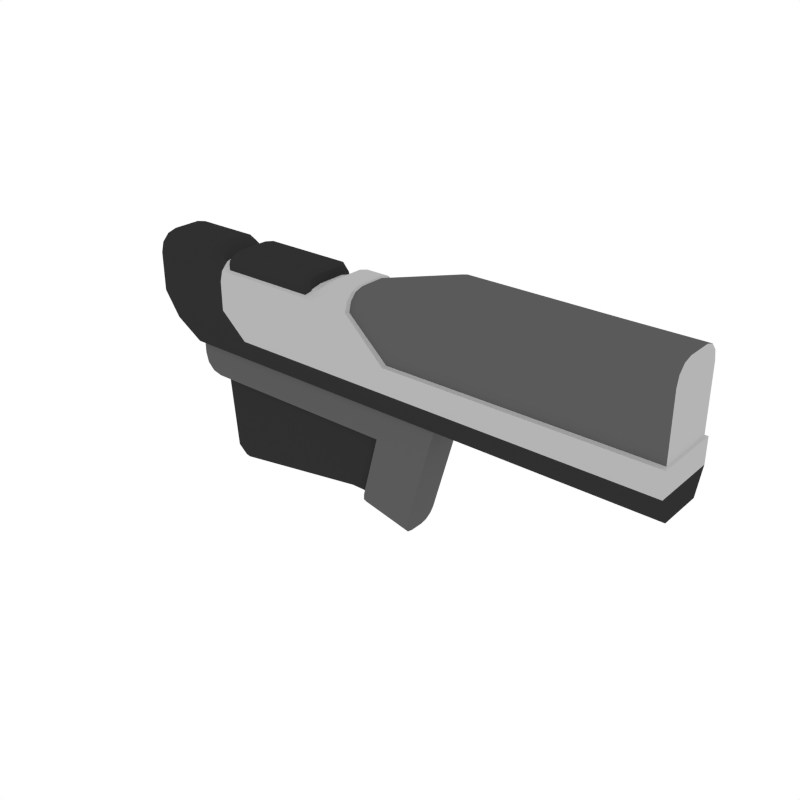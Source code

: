 # Source: Body_Sniper_3.blend  (saved by Blender 2.79.0; exported with 4.5.12 LTS)
import bpy
from mathutils import Matrix  # noqa: F401  (used for matrix-valued properties, if any)

bpy.ops.wm.read_factory_settings(use_empty=True)
scene = bpy.context.scene
scene.name = 'Scene'

# ---- collections
col_collection_1 = bpy.data.collections.new('Collection 1'); scene.collection.children.link(col_collection_1)

# ---- materials (node trees are filled in below, after node groups)
mat_black = bpy.data.materials.new('Black')
mat_black.alpha_threshold = 0.0
mat_black.diffuse_color = (0.0291, 0.0291, 0.0291, 1.0)
mat_black.roughness = 0.5
mat_grey = bpy.data.materials.new('Grey')
mat_grey.alpha_threshold = 0.0
mat_grey.diffuse_color = (0.1025, 0.1025, 0.1025, 1.0)
mat_grey.roughness = 0.5
mat_white = bpy.data.materials.new('White')
mat_white.alpha_threshold = 0.0
mat_white.diffuse_color = (0.4575, 0.4575, 0.4575, 1.0)
mat_white.roughness = 0.5
mat_main = bpy.data.materials.new('Main')
mat_main.alpha_threshold = 0.0
mat_main.diffuse_color = (0.6152, 0.2113, 0.02862, 1.0)
mat_main.roughness = 0.5

# ---- node groups
ng_auto_smooth = bpy.data.node_groups.new('Auto Smooth', 'GeometryNodeTree')
_s = ng_auto_smooth.interface.new_socket(name='Geometry', in_out='OUTPUT', socket_type='NodeSocketGeometry')
_s = ng_auto_smooth.interface.new_socket(name='Geometry', in_out='INPUT', socket_type='NodeSocketGeometry')
_s = ng_auto_smooth.interface.new_socket(name='Angle', in_out='INPUT', socket_type='NodeSocketFloat')
_s.subtype = 'ANGLE'
_s.min_value = 0.0
_s.max_value = 3.142
ng_auto_smooth.is_modifier = True
_N = ng_auto_smooth.nodes; _L = ng_auto_smooth.links
n0 = _N.new('NodeGroupOutput'); n0.name = 'Group Output'; n0.location = (480, -100)
n1 = _N.new('NodeGroupInput'); n1.name = 'Group Input'; n1.location = (-420, -300)
n2 = _N.new('NodeGroupInput'); n2.name = 'Group Input.001'; n2.location = (-60, -100)
n3 = _N.new('GeometryNodeSetShadeSmooth'); n3.name = 'Set Shade Smooth'; n3.location = (120, -100)
n3.domain = 'EDGE'
n4 = _N.new('GeometryNodeSetShadeSmooth'); n4.name = 'Set Shade Smooth.001'; n4.location = (300, -100)
n5 = _N.new('GeometryNodeInputMeshEdgeAngle'); n5.name = 'Edge Angle'; n5.location = (-420, -220)
n6 = _N.new('GeometryNodeInputEdgeSmooth'); n6.name = 'Is Edge Smooth'; n6.location = (-60, -160)
n7 = _N.new('GeometryNodeInputShadeSmooth'); n7.name = 'Is Face Smooth'; n7.location = (-240, -340)
n8 = _N.new('FunctionNodeBooleanMath'); n8.name = 'Boolean Math'; n8.location = (-60, -220)
n9 = _N.new('FunctionNodeCompare'); n9.name = 'Compare'; n9.location = (-240, -180)
n9.operation = 'LESS_EQUAL'
_L.new(n5.outputs[0], n9.inputs[0])
_L.new(n4.outputs[0], n0.inputs[0])
_L.new(n1.outputs[1], n9.inputs[1])
_L.new(n9.outputs[0], n8.inputs[0])
_L.new(n7.outputs[0], n8.inputs[1])
_L.new(n2.outputs[0], n3.inputs[0])
_L.new(n6.outputs[0], n3.inputs[1])
_L.new(n3.outputs[0], n4.inputs[0])
_L.new(n8.outputs[0], n3.inputs[2])
n0.is_active_output = True

# ---- material node trees

# ---- world
world_world = bpy.data.worlds.new('World'); scene.world = world_world
world_world.color = (1.0, 1.0, 1.0)
world_world.use_sun_shadow = False
world_world.sun_shadow_jitter_overblur = 0.0
world_world.cycles.sampling_method = 'NONE'
world_world.cycles.sample_map_resolution = 256

# ---- meshes
me_cube_001 = bpy.data.meshes.new('Cube.001')
me_cube_001.from_pydata([(-0.1318, -0.018, 0.08493), (-0.1346, -0.03563, 0.0726), (-0.01966, -0.03563, 0.0726), (-0.1428, -0.018, 0.0726), (-0.01146, -0.018, 0.0726), (-0.07711, -0.03563, 0.0726), (-0.0224, -0.018, 0.08493), (-0.07711, -0.018, 0.08493), (-0.1318, 0.01727, 0.08493), (-0.1346, 0.03491, 0.0726), (-0.01966, 0.03491, 0.0726), (-0.1428, 0.01727, 0.0726), (-0.01146, 0.01727, 0.0726), (-0.07711, 0.03491, 0.0726), (-0.0224, 0.01727, 0.08493), (-0.07711, 0.01727, 0.08493), (-0.1385, -0.018, 0.08185), (-0.0224, -0.0003627, 0.08493), (-0.02171, -0.03122, 0.08185), (-0.01576, -0.018, 0.08185), (-0.1459, -0.018, 0.06028), (-0.1318, -0.0003627, 0.08493), (-0.01692, -0.03563, 0.06028), (-0.008333, -0.018, 0.06028), (-0.01351, -0.03122, 0.0726), (-0.1407, -0.03122, 0.0726), (-0.1428, -0.0003627, 0.0726), (-0.01146, -0.0003627, 0.0726), (-0.07711, -0.0003627, 0.08493), (-0.1325, -0.03122, 0.08185), (-0.07711, -0.03122, 0.08185), (-0.1373, -0.03563, 0.06028), (-0.07711, -0.03563, 0.06028), (-0.1161, -0.03563, 0.0726), (-0.03812, -0.03563, 0.0726), (-0.03998, -0.018, 0.08493), (-0.1143, -0.018, 0.08493), (-0.1385, 0.01727, 0.08185), (-0.02171, 0.0305, 0.08185), (-0.01576, 0.01727, 0.08185), (-0.1459, 0.01727, 0.06028), (-0.01692, 0.03491, 0.06028), (-0.008333, 0.01727, 0.06028), (-0.01351, 0.0305, 0.0726), (-0.1407, 0.0305, 0.0726), (-0.1325, 0.0305, 0.08185), (-0.07711, 0.0305, 0.08185), (-0.1373, 0.03491, 0.06028), (-0.07711, 0.03491, 0.06028), (-0.1161, 0.03491, 0.0726), (-0.03812, 0.03491, 0.0726), (-0.03998, 0.01727, 0.08493), (-0.1143, 0.01727, 0.08493), (-0.1375, -0.0278, 0.07945), (-0.01672, -0.0278, 0.07945), (-0.1438, -0.03122, 0.06028), (-0.01048, -0.03122, 0.06028), (-0.1147, -0.03122, 0.08185), (-0.03951, -0.03122, 0.08185), (-0.118, -0.03563, 0.06028), (-0.03626, -0.03563, 0.06028), (-0.1375, 0.02707, 0.07945), (-0.1385, -0.0003627, 0.08185), (-0.01576, -0.0003627, 0.08185), (-0.01672, 0.02707, 0.07945), (-0.1438, 0.0305, 0.06028), (-0.1459, -0.0003627, 0.06028), (-0.008333, -0.0003627, 0.06028), (-0.01048, 0.0305, 0.06028), (-0.1143, -0.0003627, 0.08493), (-0.03998, -0.0003627, 0.08493), (-0.1147, 0.0305, 0.08185), (-0.03951, 0.0305, 0.08185), (-0.118, 0.03491, 0.06028), (-0.03626, 0.03491, 0.06028), (0.3302, 0.02692, -0.04755), (0.3302, -0.0294, -0.04755), (-0.209, 0.02692, -0.04755), (-0.209, -0.0294, -0.04755), (-0.2497, -0.04144, 0.01292), (-0.2497, 0.04072, 0.01292), (0.3302, -0.04144, 0.01292), (0.3302, 0.04072, 0.01292), (0.4224, 0.02692, -0.04755), (0.4224, -0.0294, -0.04755), (0.4224, -0.04144, 0.01292), (0.4224, 0.04072, 0.01292), (-0.2497, 0.0169, 0.08529), (-0.2497, 0.04072, 0.061), (-0.2497, 0.02881, 0.08203), (-0.2497, 0.03753, 0.07314), (-0.2497, -0.04144, 0.061), (-0.2497, -0.01763, 0.08529), (-0.2497, -0.03825, 0.07314), (-0.2497, -0.02954, 0.08203), (0.1523, -0.0294, -0.04755), (0.1523, 0.02692, -0.04755), (0.1523, 0.04072, 0.01292), (0.1523, -0.04144, 0.01292), (0.09642, -0.04144, 0.01292), (0.04568, -0.03825, 0.07314), (0.04568, -0.02954, 0.08203), (0.04568, -0.01763, 0.08529), (0.04568, 0.02881, 0.08203), (0.04568, 0.03753, 0.07314), (0.04568, 0.04072, 0.061), (0.09642, -0.0294, -0.04755), (0.09642, 0.02692, -0.04755), (0.09642, 0.04072, 0.01292), (0.04568, -0.04144, 0.061), (0.04568, 0.0169, 0.08529), (-0.1698, -0.04144, 0.01292), (-0.1698, -0.03825, 0.07314), (-0.1698, -0.02954, 0.08203), (-0.1698, -0.01763, 0.08529), (-0.1698, 0.02881, 0.08203), (-0.1698, 0.03753, 0.07314), (-0.1698, 0.04072, 0.061), (-0.1698, -0.0294, -0.04755), (-0.1698, 0.02692, -0.04755), (-0.1698, 0.04072, 0.01292), (-0.1698, -0.04144, 0.061), (-0.1698, 0.0169, 0.08529), (0.0154, -0.0294, -0.04755), (0.0154, 0.02692, -0.04755), (0.0154, 0.04072, 0.01292), (0.0154, -0.04144, 0.061), (0.0154, 0.0169, 0.08529), (0.0154, -0.04144, 0.01292), (0.0154, -0.03825, 0.07314), (0.0154, -0.02954, 0.08203), (0.0154, -0.01763, 0.08529), (0.0154, 0.02881, 0.08203), (0.0154, 0.03753, 0.07314), (0.0154, 0.04072, 0.061), (-0.00702, -0.04144, 0.01292), (-0.1474, -0.04144, 0.01292), (-0.00702, -0.03825, 0.06069), (-0.1474, -0.03825, 0.06069), (-0.00702, -0.02954, 0.06958), (-0.1474, -0.02954, 0.06958), (-0.00702, -0.01763, 0.07283), (-0.1474, -0.01763, 0.07283), (-0.00702, 0.02881, 0.06958), (-0.1474, 0.02881, 0.06958), (-0.00702, 0.03753, 0.06069), (-0.1474, 0.03753, 0.06069), (-0.00702, 0.04072, 0.04855), (-0.1474, 0.04072, 0.04855), (-0.1135, -0.0294, -0.04755), (-0.00702, -0.0294, -0.04755), (-0.1135, 0.02692, -0.04755), (-0.00702, 0.02692, -0.04755), (-0.1474, 0.04072, 0.01292), (-0.00702, 0.04072, 0.01292), (-0.1474, -0.04144, 0.04855), (-0.00702, -0.04144, 0.04855), (-0.1474, 0.0169, 0.07283), (-0.00702, 0.0169, 0.07283), (0.1536, 0.0363, 0.01464), (0.3301, 0.0363, 0.01464), (0.3301, -0.03703, 0.01464), (0.4202, -0.03703, 0.01464), (0.4202, 0.0363, 0.01464), (0.1536, -0.03703, 0.09043), (0.3301, -0.03703, 0.09043), (0.3301, -0.03418, 0.1021), (0.3301, -0.0264, 0.1106), (0.3301, -0.01577, 0.1137), (0.1536, 0.01505, 0.1137), (0.3301, 0.01505, 0.1137), (0.3301, 0.02567, 0.1106), (0.3301, 0.03345, 0.1021), (0.3301, 0.0363, 0.09043), (0.4202, -0.0264, 0.1111), (0.4202, -0.01577, 0.1143), (0.4202, -0.03418, 0.1026), (0.4202, -0.03703, 0.09096), (0.4202, 0.03345, 0.1026), (0.4202, 0.0363, 0.09096), (0.4202, 0.02567, 0.1111), (0.4202, 0.01505, 0.1143), (0.09821, 0.0363, 0.01464), (0.1536, -0.03703, 0.01464), (0.04789, -0.03703, 0.06078), (0.1536, -0.03418, 0.1021), (0.1536, -0.0264, 0.1106), (0.1536, -0.01577, 0.1137), (0.04789, 0.01505, 0.08408), (0.1536, 0.02567, 0.1106), (0.1536, 0.03345, 0.1021), (0.1536, 0.0363, 0.09043), (0.09821, -0.03703, 0.01464), (0.04789, -0.03418, 0.07243), (0.04789, -0.0264, 0.08096), (0.04789, -0.01577, 0.08408), (0.04789, 0.02567, 0.08096), (0.04789, 0.03345, 0.07243), (0.04789, 0.0363, 0.06078), (-0.2293, 0.04072, -0.01731), (-0.2293, -0.04144, -0.01731), (0.3302, -0.04144, -0.01731), (0.3302, 0.04072, -0.01731), (0.4224, -0.04144, -0.01731), (0.4224, 0.04072, -0.01731), (0.1523, -0.04144, -0.01731), (0.1523, 0.04072, -0.01731), (0.09642, -0.04144, -0.01731), (0.09642, 0.04072, -0.01731), (-0.1698, -0.04144, -0.01731), (-0.1698, 0.04072, -0.01731), (0.0154, 0.04072, -0.01731), (0.0154, -0.04144, -0.01731), (-0.1135, -0.04144, -0.01731), (-0.00702, -0.04144, -0.01731), (-0.00702, 0.04072, -0.01731), (-0.1135, 0.04072, -0.01731), (0.08526, 0.02373, -0.03592), (0.1564, -0.02445, -0.03592), (0.1564, 0.02373, -0.03592), (0.01266, 0.01893, -0.07117), (0.01266, -0.01965, -0.07117), (0.08481, 0.01893, -0.07117), (0.08481, -0.01965, -0.07117), (0.08526, -0.02445, -0.03592), (0.07289, -0.02445, -0.08757), (0.1418, 0.02373, -0.08757), (0.1418, -0.02445, -0.08757), (0.07289, 0.02373, -0.08757), (-0.2047, 0.02373, -0.03592), (-0.2047, -0.02445, -0.03592), (-0.2047, -0.02445, -0.06361), (-0.1807, -0.02445, -0.08757), (-0.2015, -0.02445, -0.07559), (-0.1927, -0.02445, -0.08436), (-0.1807, 0.02373, -0.08757), (-0.2047, 0.02373, -0.06361), (-0.1927, 0.02373, -0.08436), (-0.2015, 0.02373, -0.07559), (0.05286, 0.02373, -0.166), (0.04829, 0.008091, -0.184), (0.05057, 0.02163, -0.175), (0.0489, 0.01591, -0.1816), (-0.1829, -0.001166, -0.07117), (-0.1644, -0.01965, -0.07117), (-0.1804, -0.01041, -0.07117), (-0.1736, -0.01717, -0.07117), (-0.1644, 0.01893, -0.07117), (-0.1829, 0.0004411, -0.07117), (-0.1736, 0.01645, -0.07117), (-0.1804, 0.009683, -0.07117), (0.1109, 0.008091, -0.1986), (0.1158, 0.02373, -0.1808), (0.1115, 0.01591, -0.1963), (0.1133, 0.02163, -0.1897), (0.1158, -0.02445, -0.1808), (0.1109, -0.008817, -0.1986), (0.1133, -0.02236, -0.1897), (0.1115, -0.01663, -0.1963), (0.02305, 0.0004411, -0.1746), (0.0212, 0.01893, -0.1562), (0.0228, 0.009683, -0.1721), (0.02212, 0.01645, -0.1654), (0.0212, -0.01965, -0.1562), (0.02305, -0.001166, -0.1746), (0.02212, -0.01717, -0.1654), (0.0228, -0.01041, -0.1721), (0.06526, -0.01965, -0.1562), (0.06101, -0.001166, -0.1746), (0.06314, -0.01717, -0.1654), (0.06158, -0.01041, -0.1721), (0.06101, 0.0004411, -0.1746), (0.06526, 0.01893, -0.1562), (0.06158, 0.009683, -0.1721), (0.06314, 0.01645, -0.1654), (-0.1548, -0.01965, -0.1771), (-0.1725, -0.001166, -0.1861), (-0.1637, -0.01717, -0.1816), (-0.1702, -0.01041, -0.1849), (-0.149, -0.01965, -0.1821), (-0.1547, -0.001166, -0.2017), (-0.1519, -0.01717, -0.1919), (-0.1539, -0.01041, -0.1991), (-0.149, 0.01893, -0.1821), (-0.1547, 0.0004411, -0.2017), (-0.1519, 0.01645, -0.1919), (-0.1539, 0.009683, -0.1991), (-0.1548, 0.01893, -0.1771), (-0.1725, 0.0004411, -0.1861), (-0.1637, 0.01645, -0.1816), (-0.1702, 0.009683, -0.1849), (0.04829, -0.008817, -0.184), (0.05286, -0.02445, -0.166), (0.0489, -0.01663, -0.1816), (0.05057, -0.02236, -0.175), (0.06702, -0.01965, -0.1485), (0.02031, -0.01965, -0.1474), (0.06696, 0.01893, -0.1488), (0.02037, 0.01893, -0.148)], [], [(0, 29, 57, 36), (0, 36, 69, 21), (0, 21, 62, 16), (0, 16, 53, 29), (1, 29, 53, 25), (1, 25, 55, 31), (1, 31, 59, 33), (1, 33, 57, 29), (2, 18, 58, 34), (2, 34, 60, 22), (2, 22, 56, 24), (2, 24, 54, 18), (3, 16, 62, 26), (3, 26, 66, 20), (3, 20, 55, 25), (3, 25, 53, 16), (4, 19, 54, 24), (4, 24, 56, 23), (4, 23, 67, 27), (4, 27, 63, 19), (5, 30, 57, 33), (5, 33, 59, 32), (5, 32, 60, 34), (5, 34, 58, 30), (6, 18, 54, 19), (6, 19, 63, 17), (6, 17, 70, 35), (6, 35, 58, 18), (7, 30, 58, 35), (7, 35, 70, 28), (7, 28, 69, 36), (7, 36, 57, 30), (8, 52, 71, 45), (8, 45, 61, 37), (8, 37, 62, 21), (8, 21, 69, 52), (9, 44, 61, 45), (9, 45, 71, 49), (9, 49, 73, 47), (9, 47, 65, 44), (10, 50, 72, 38), (10, 38, 64, 43), (10, 43, 68, 41), (10, 41, 74, 50), (11, 26, 62, 37), (11, 37, 61, 44), (11, 44, 65, 40), (11, 40, 66, 26), (12, 43, 64, 39), (12, 39, 63, 27), (12, 27, 67, 42), (12, 42, 68, 43), (13, 49, 71, 46), (13, 46, 72, 50), (13, 50, 74, 48), (13, 48, 73, 49), (14, 39, 64, 38), (14, 38, 72, 51), (14, 51, 70, 17), (14, 17, 63, 39), (15, 51, 72, 46), (15, 46, 71, 52), (15, 52, 69, 28), (15, 28, 70, 51), (119, 118, 78, 77), (120, 80, 88, 117), (202, 82, 86, 204), (210, 199, 80, 120), (80, 79, 91, 93, 94, 92, 87, 89, 90, 88), (205, 201, 81, 98), (199, 200, 79, 80), (203, 204, 86, 85), (122, 87, 92, 114), (76, 75, 83, 84), (201, 76, 84, 203), (101, 100, 193, 194), (97, 108, 182, 159), (99, 98, 183, 192), (108, 105, 198, 182), (100, 109, 184, 193), (109, 99, 192, 184), (110, 102, 195, 188), (105, 104, 197, 198), (104, 103, 196, 197), (81, 85, 162, 161), (86, 82, 160, 163), (103, 110, 188, 196), (82, 97, 159, 160), (207, 205, 98, 99), (202, 206, 97, 82), (85, 86, 163, 162), (75, 76, 95, 96), (212, 207, 99, 128), (128, 99, 109, 126), (126, 109, 100, 129), (129, 100, 101, 130), (130, 101, 102, 131), (127, 110, 103, 132), (132, 103, 104, 133), (133, 104, 105, 134), (102, 101, 194, 195), (206, 208, 108, 97), (98, 81, 161, 183), (96, 95, 106, 107), (90, 116, 117, 88), (89, 115, 116, 90), (87, 122, 115, 89), (94, 113, 114, 92), (93, 112, 113, 94), (91, 121, 112, 93), (79, 111, 121, 91), (200, 209, 111, 79), (157, 122, 114, 142), (216, 210, 120, 153), (153, 120, 117, 148), (151, 149, 118, 119), (107, 106, 123, 124), (108, 125, 134, 105), (208, 211, 125, 108), (110, 127, 131, 102), (145, 133, 134, 147), (143, 132, 133, 145), (158, 127, 132, 143), (139, 130, 131, 141), (137, 129, 130, 139), (156, 126, 129, 137), (135, 128, 126, 156), (214, 212, 128, 135), (209, 213, 136, 111), (213, 214, 135, 136), (111, 136, 155, 121), (136, 135, 156, 155), (121, 155, 138, 112), (155, 156, 137, 138), (112, 138, 140, 113), (138, 137, 139, 140), (113, 140, 142, 114), (140, 139, 141, 142), (122, 157, 144, 115), (157, 158, 143, 144), (115, 144, 146, 116), (144, 143, 145, 146), (116, 146, 148, 117), (146, 145, 147, 148), (124, 123, 150, 152), (152, 150, 149, 151), (125, 154, 147, 134), (154, 153, 148, 147), (211, 215, 154, 125), (215, 216, 153, 154), (127, 158, 141, 131), (158, 157, 142, 141), (162, 163, 179, 178, 180, 181, 175, 174, 176, 177), (165, 161, 162, 177), (160, 173, 179, 163), (183, 161, 165, 164), (164, 165, 166, 185), (185, 166, 167, 186), (186, 167, 168, 187), (169, 170, 171, 189), (189, 171, 172, 190), (190, 172, 173, 191), (175, 168, 167, 174), (174, 167, 166, 176), (176, 166, 165, 177), (179, 173, 172, 178), (178, 172, 171, 180), (180, 171, 170, 181), (170, 168, 175, 181), (197, 190, 191, 198), (196, 189, 190, 197), (188, 169, 189, 196), (194, 186, 187, 195), (193, 185, 186, 194), (184, 164, 185, 193), (192, 183, 164, 184), (170, 169, 187, 168), (160, 159, 191, 173), (169, 188, 195, 187), (159, 182, 198, 191), (152, 151, 216, 215), (124, 152, 215, 211), (149, 150, 214, 213), (118, 149, 213, 209), (150, 123, 212, 214), (107, 124, 211, 208), (151, 119, 210, 216), (78, 118, 209, 200), (96, 107, 208, 206), (123, 106, 207, 212), (75, 96, 206, 202), (106, 95, 205, 207), (81, 201, 203, 85), (84, 83, 204, 203), (77, 78, 200, 199), (95, 76, 201, 205), (119, 77, 199, 210), (75, 202, 204, 83), (283, 287, 298, 260), (291, 293, 294, 292, 225, 228, 239, 241, 242, 240), (284, 280, 276, 288), (255, 257, 258, 256, 251, 253, 254, 252, 226, 227), (260, 298, 297, 272), (263, 296, 275, 279), (298, 287, 247, 220), (297, 298, 220, 222), (219, 217, 224, 218), (228, 235, 237, 238, 236, 229, 217), (227, 226, 219, 218), (284, 259, 264, 280), (259, 271, 268, 264), (267, 295, 296, 263), (226, 228, 217, 219), (256, 291, 240, 251), (227, 225, 292, 255), (276, 243, 248, 288), (218, 224, 225, 227), (225, 232, 235, 228), (217, 229, 230, 224), (224, 230, 231, 233, 234, 232, 225), (235, 232, 234, 237), (237, 234, 233, 238), (238, 233, 231, 236), (231, 230, 229, 236), (255, 292, 294, 257), (257, 294, 293, 258), (258, 293, 291, 256), (271, 259, 261, 273), (273, 261, 262, 274), (274, 262, 260, 272), (251, 240, 242, 253), (253, 242, 241, 254), (254, 241, 239, 252), (264, 268, 270, 266), (266, 270, 269, 265), (265, 269, 267, 263), (287, 283, 285, 289), (289, 285, 286, 290), (290, 286, 284, 288), (279, 275, 277, 281), (281, 277, 278, 282), (282, 278, 276, 280), (283, 260, 262, 285), (285, 262, 261, 286), (286, 261, 259, 284), (263, 279, 281, 265), (265, 281, 282, 266), (266, 282, 280, 264), (275, 244, 246, 277), (277, 246, 245, 278), (278, 245, 243, 276), (247, 287, 289, 249), (249, 289, 290, 250), (250, 290, 288, 248), (252, 239, 228, 226), (296, 295, 223, 221), (275, 296, 221, 244)])
me_cube_001.polygons.foreach_set('use_smooth', [True] * 257)
me_cube_001.polygons.foreach_set('material_index', [0, 0, 0, 0, 0, 0, 0, 0, 0, 0, 0, 0, 0, 0, 0, 0, 0, 0, 0, 0, 0, 0, 0, 0, 0, 0, 0, 0, 0, 0, 0, 0, 0, 0, 0, 0, 0, 0, 0, 0, 0, 0, 0, 0, 0, 0, 0, 0, 0, 0, 0, 0, 0, 0, 0, 0, 0, 0, 0, 0, 0, 0, 0, 0, 0, 0, 2, 0, 0, 2, 0, 2, 0, 0, 0, 2, 2, 2, 2, 2, 2, 2, 2, 2, 2, 2, 2, 2, 2, 2, 2, 0, 2, 2, 2, 2, 2, 2, 2, 2, 2, 2, 2, 0, 0, 0, 0, 0, 0, 0, 0, 0, 0, 0, 0, 0, 0, 2, 2, 2, 2, 2, 2, 2, 2, 2, 2, 2, 0, 2, 0, 2, 0, 2, 0, 2, 0, 2, 0, 2, 0, 2, 0, 2, 0, 0, 2, 2, 2, 2, 2, 2, 2, 1, 1, 1, 1, 1, 1, 1, 1, 1, 1, 1, 1, 1, 1, 1, 1, 1, 1, 1, 1, 1, 1, 1, 1, 1, 1, 1, 0, 0, 0, 0, 0, 0, 0, 0, 0, 0, 0, 0, 2, 0, 0, 0, 0, 0, 0, 1, 0, 1, 0, 0, 0, 0, 1, 1, 1, 0, 0, 0, 1, 1, 1, 0, 1, 1, 1, 1, 1, 1, 1, 1, 1, 1, 1, 0, 0, 0, 1, 1, 1, 0, 0, 0, 0, 0, 0, 0, 0, 0, 0, 0, 0, 0, 0, 0, 0, 0, 0, 0, 0, 0, 1, 0, 0])
me_cube_001.materials.append(mat_black)
me_cube_001.materials.append(mat_grey)
me_cube_001.materials.append(mat_white)
me_cube_001.materials.append(mat_main)
me_cube_001.use_remesh_preserve_volume = False
me_cube_001.use_remesh_preserve_attributes = False
me_cube_001.use_mirror_vertex_groups = False
me_cube_001.update()

# ---- objects
ob_body_sniper_3 = bpy.data.objects.new('Body_Sniper_3', me_cube_001)

# ---- transforms, parenting, visibility, modifiers, constraints
ob_body_sniper_3.location = (0.0, 0.0, 0.0)
ob_body_sniper_3.lineart.crease_threshold = 0.0
_m = ob_body_sniper_3.modifiers.new('Auto Smooth', 'NODES')
_m.node_group = ng_auto_smooth
_gi = [s.identifier for s in ng_auto_smooth.interface.items_tree if s.item_type == 'SOCKET' and s.in_out == 'INPUT']
_m[_gi[1]] = 0.4014  # Angle

# ---- collection membership
col_collection_1.objects.link(ob_body_sniper_3)

# ---- scene / render settings (as saved in the file)
scene.frame_start = 1; scene.frame_end = 250; scene.frame_set(0)
scene.render.engine = 'CYCLES'
scene.render.resolution_x = 1000
scene.render.resolution_y = 1000
scene.render.dither_intensity = 0.0
scene.cycles.samples = 200
scene.cycles.sampling_pattern = 'TABULATED_SOBOL'
scene.cycles.light_sampling_threshold = 0.0
scene.cycles.use_adaptive_sampling = False
scene.cycles.use_light_tree = False
scene.cycles.caustics_reflective = False
scene.cycles.caustics_refractive = False
scene.cycles.blur_glossy = 0.0
scene.cycles.max_bounces = 2
scene.cycles.pixel_filter_type = 'GAUSSIAN'
scene.cycles.sample_clamp_indirect = 0.0
scene.view_settings.view_transform = 'Standard'
bpy.context.view_layer.update()

# ---- added for rendering (the .blend has no active camera): camera
cam_auto = bpy.data.cameras.new('AutoCamera')
cam_auto.lens = 50.0
cam_auto.sensor_width = 36.0
cam_auto.clip_end = 1000.0
ob_auto_camera = bpy.data.objects.new('AutoCamera', cam_auto)
scene.collection.objects.link(ob_auto_camera)
ob_auto_camera.location = (0.777715, -0.829982, 0.50935)
ob_auto_camera.rotation_euler = (1.09748, -7.21219e-08, 0.694738)
scene.camera = ob_auto_camera
bpy.context.view_layer.update()
